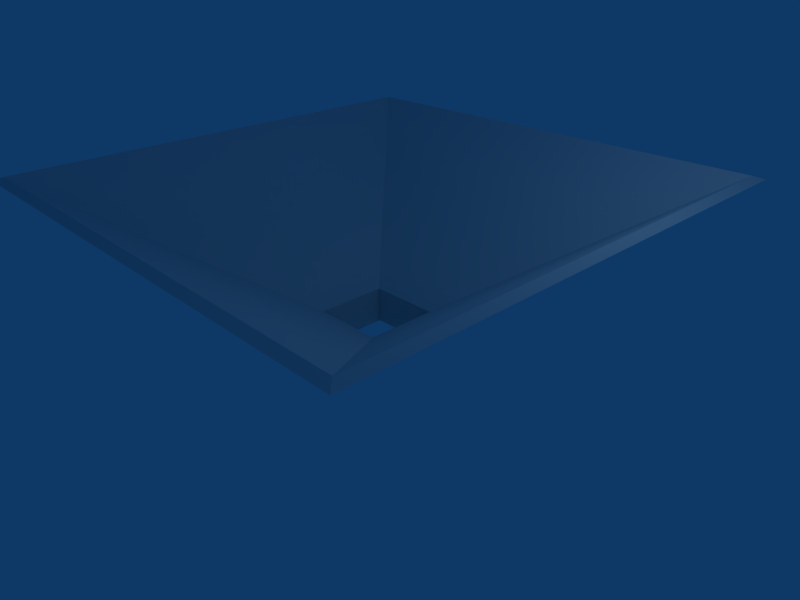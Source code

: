 # Source: funnel3.blend  (saved by Blender 2.49.2; exported with 4.5.12 LTS)
import bpy
from mathutils import Matrix  # noqa: F401  (used for matrix-valued properties, if any)

bpy.ops.wm.read_factory_settings(use_empty=True)
scene = bpy.context.scene
scene.name = 'Scene'

# ---- collections
col_collection_1 = bpy.data.collections.new('Collection 1'); scene.collection.children.link(col_collection_1)

# ---- world
world_world = bpy.data.worlds.new('World'); scene.world = world_world
world_world.color = (0.05656, 0.2208, 0.4)
world_world.use_sun_shadow = False
world_world.sun_shadow_jitter_overblur = 0.0
world_world.cycles.sampling_method = 'MANUAL'
world_world.cycles.sample_map_resolution = 256

# ---- cameras
cam_camera = bpy.data.cameras.new('Camera')
cam_camera.passepartout_alpha = 0.2
cam_camera.clip_end = 100.0
cam_camera.lens = 35.0
cam_camera.ortho_scale = 7.314
cam_camera.show_passepartout = False
cam_camera.show_safe_areas = True
cam_camera.dof.focus_distance = 0.0
cam_camera.dof.aperture_fstop = 128.0

# ---- lights
light_spot = bpy.data.lights.new('Spot', 'POINT')
light_spot.transmission_factor = 0.0
light_spot.cutoff_distance = 30.0
light_spot.energy = 100.0
light_spot.shadow_buffer_clip_start = 1.001
light_spot.shadow_soft_size = 1.0
light_spot.shadow_maximum_resolution = 0.006
light_spot.use_absolute_resolution = True
light_spot.cycles.use_multiple_importance_sampling = False

# ---- meshes
me_funnel_001 = bpy.data.meshes.new('Funnel.001')
me_funnel_001.from_pydata([(-0.6868, -0.6868, -0.1697), (-0.6868, -0.6868, 0.1463), (0.6868, -0.6868, -0.1697), (0.6868, -0.6868, 0.1463), (0.6868, 0.6868, -0.1697), (0.6868, 0.6868, 0.1463), (-0.6868, 0.6868, -0.1697), (-0.6868, 0.6868, 0.1463), (-3.625, -3.625, 2.188), (3.625, -3.625, 2.188), (3.625, 3.625, 2.188), (-3.625, 3.625, 2.188), (-3.493, -3.493, 2.239), (3.493, -3.493, 2.239), (3.493, 3.493, 2.239), (-3.493, 3.493, 2.239), (-0.5398, 0.5398, -0.311), (-0.5398, -0.5398, -0.311), (0.5398, -0.5398, -0.311), (0.5398, 0.5398, -0.311), (-0.5398, -0.5398, 0.2327), (0.5398, -0.5398, 0.2327), (0.5398, 0.5398, 0.2327), (-0.5398, 0.5398, 0.2327)], [], [(1, 0, 2, 3), (4, 5, 3, 2), (6, 7, 5, 4), (0, 1, 7, 6), (15, 23, 22, 14), (23, 15, 12, 20), (3, 9, 8, 1), (5, 10, 9, 3), (7, 11, 10, 5), (1, 8, 11, 7), (9, 13, 12, 8), (10, 14, 13, 9), (11, 15, 14, 10), (8, 12, 15, 11), (13, 21, 20, 12), (14, 22, 21, 13), (20, 17, 16, 23), (21, 18, 17, 20), (22, 19, 18, 21), (23, 16, 19, 22), (4, 19, 16, 6), (2, 18, 19, 4), (0, 17, 18, 2), (17, 0, 6, 16)])
_uv = me_funnel_001.uv_layers.new(name='UVTex')
_uv.uv.foreach_set('vector', [0.0, 1.0, 0.0, 0.0, 1.0, 0.0, 1.0, 1.0, 1.0, 0.0, 1.0, 1.0, 0.0, 1.0, 0.0, 0.0, 1.0, 0.0, 1.0, 1.0, 0.0, 1.0, 0.0, 0.0, 1.0, 0.0, 1.0, 1.0, 0.0, 1.0, 0.0, 0.0, 0.09126, 0.9087, 0.09126, 0.9087, 0.9087, 0.9087, 0.9087, 0.9087, 0.09126, 0.9087, 0.09126, 0.9087, 0.09126, 0.09126, 0.09126, 0.09126, 1.0, 0.0, 1.0, 0.0, 0.0, 0.0, 0.0, 0.0, 1.0, 1.0, 1.0, 1.0, 1.0, 0.0, 1.0, 0.0, 0.0, 1.0, 0.0, 1.0, 1.0, 1.0, 1.0, 1.0, 0.0, 0.0, 0.0, 0.0, 0.0, 1.0, 0.0, 1.0, 1.0, 0.0, 0.9087, 0.09126, 0.09126, 0.09126, 0.0, 0.0, 1.0, 1.0, 0.9087, 0.9087, 0.9087, 0.09126, 1.0, 0.0, 0.0, 1.0, 0.09126, 0.9087, 0.9087, 0.9087, 1.0, 1.0, 0.0, 0.0, 0.09126, 0.09126, 0.09126, 0.9087, 0.0, 1.0, 0.9087, 0.09126, 0.9087, 0.09126, 0.09126, 0.09126, 0.09126, 0.09126, 0.9087, 0.9087, 0.9087, 0.9087, 0.9087, 0.09126, 0.9087, 0.09126, 0.0, 1.0, 0.0, 1.0, 1.0, 1.0, 1.0, 1.0, 0.0, 0.0, 0.0, 0.0, 0.0, 1.0, 0.0, 1.0, 1.0, 0.0, 1.0, 0.0, 0.0, 0.0, 0.0, 0.0, 1.0, 1.0, 1.0, 1.0, 1.0, 0.0, 1.0, 0.0, 0.0, 0.0, 1.0, 0.0, 1.0, 1.0, 0.0, 1.0, 0.0, 0.0, 1.0, 0.0, 1.0, 1.0, 0.0, 1.0, 0.0, 0.0, 1.0, 0.0, 1.0, 1.0, 0.0, 1.0, 1.0, 1.0, 0.0, 1.0, 0.0, 0.0, 1.0, 0.0])
me_funnel_001.materials.append(None)
me_funnel_001.use_remesh_preserve_volume = False
me_funnel_001.use_remesh_preserve_attributes = False
me_funnel_001.use_mirror_vertex_groups = False
me_funnel_001.update()

# ---- objects
ob_funnel_001 = bpy.data.objects.new('Funnel.001', me_funnel_001)
ob_lamp = bpy.data.objects.new('Lamp', light_spot)
ob_camera = bpy.data.objects.new('Camera', cam_camera)

# ---- transforms, parenting, visibility, modifiers, constraints
ob_funnel_001.location = (0.0, 0.0, 0.0)
ob_funnel_001.lock_rotations_4d = False
ob_funnel_001.empty_display_type = 'ARROWS'
ob_funnel_001.lineart.crease_threshold = 0.0
ob_lamp.location = (4.076, 1.005, 5.904)
ob_lamp.rotation_euler = (0.6503, 0.05522, 1.866)
ob_lamp.lock_rotations_4d = False
ob_lamp.empty_display_type = 'ARROWS'
ob_lamp.color = (0.0, 0.0, 0.0, 0.0)
ob_lamp.lineart.crease_threshold = 0.0
ob_camera.location = (7.481, -6.508, 5.344)
ob_camera.rotation_euler = (1.109, 0.01082, 0.8149)
ob_camera.lock_rotations_4d = False
ob_camera.empty_display_type = 'ARROWS'
ob_camera.color = (0.0, 0.0, 0.0, 0.0)
ob_camera.display_type = 'WIRE'
ob_camera.lineart.crease_threshold = 0.0

# ---- collection membership
col_collection_1.objects.link(ob_funnel_001)
col_collection_1.objects.link(ob_lamp)
col_collection_1.objects.link(ob_camera)

# ---- scene / render settings (as saved in the file)
scene.camera = ob_camera
scene.frame_start = 1; scene.frame_end = 250; scene.frame_set(1)
scene.render.engine = 'BLENDER_EEVEE_NEXT'
scene.render.image_settings.file_format = 'JPEG'
scene.render.image_settings.color_mode = 'RGB'
scene.render.image_settings.compression = 90
scene.render.resolution_x = 800
scene.render.resolution_y = 600
scene.render.pixel_aspect_x = 100.0
scene.render.pixel_aspect_y = 100.0
scene.render.fps = 25
scene.render.dither_intensity = 0.0
scene.render.use_compositing = False
scene.render.use_sequencer = False
scene.render.bake_margin = 2
scene.render.bake_bias = 0.0
scene.render.use_stamp_time = False
scene.render.use_stamp_date = False
scene.render.use_stamp_frame = False
scene.render.use_stamp_camera = False
scene.render.use_stamp_scene = False
scene.render.use_stamp_filename = False
scene.render.use_stamp_render_time = False
scene.render.stamp_font_size = 0
scene.cycles.use_denoising = False
scene.cycles.samples = 10
scene.cycles.sampling_pattern = 'TABULATED_SOBOL'
scene.cycles.light_sampling_threshold = 0.0
scene.cycles.use_adaptive_sampling = False
scene.cycles.use_light_tree = False
scene.cycles.blur_glossy = 0.0
scene.cycles.volume_bounces = 1
scene.cycles.pixel_filter_type = 'GAUSSIAN'
scene.cycles.sample_clamp_indirect = 0.0
scene.view_settings.view_transform = 'Raw'
bpy.context.view_layer.update()
